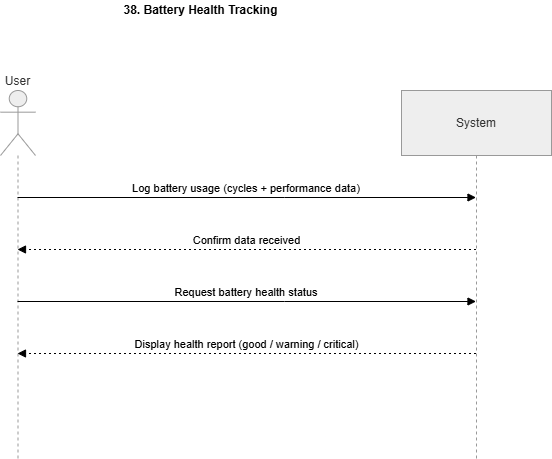

The diagram above was exported from draw.io. Its source (the exported page's mxGraphModel, read from the mxfile embedded in the PNG):
<mxGraphModel dx="766" dy="1520" grid="1" gridSize="10" guides="1" tooltips="1" connect="1" arrows="1" fold="1" page="1" pageScale="1" pageWidth="850" pageHeight="1100" math="0" shadow="0">
  <root>
    <mxCell id="0" />
    <mxCell id="1" parent="0" />
    <mxCell id="2" parent="1" style="shape=umlLifeline;perimeter=lifelinePerimeter;whiteSpace=wrap;container=1;dropTarget=0;collapsible=0;recursiveResize=0;outlineConnect=0;portConstraint=eastwest;newEdgeStyle={&quot;edgeStyle&quot;:&quot;elbowEdgeStyle&quot;,&quot;elbow&quot;:&quot;vertical&quot;,&quot;curved&quot;:0,&quot;rounded&quot;:0};participant=umlActor;verticalAlign=bottom;labelPosition=center;verticalLabelPosition=top;align=center;size=65;fillColor=light-dark(#eeeeee,#1f2020);strokeColor=light-dark(#999999,#cccccc);fontColor=light-dark(#333333,#cccccc);" value="User" vertex="1">
      <mxGeometry height="368" width="35" as="geometry" />
    </mxCell>
    <mxCell id="3" parent="1" style="shape=umlLifeline;perimeter=lifelinePerimeter;whiteSpace=wrap;container=1;dropTarget=0;collapsible=0;recursiveResize=0;outlineConnect=0;portConstraint=eastwest;newEdgeStyle={&quot;edgeStyle&quot;:&quot;elbowEdgeStyle&quot;,&quot;elbow&quot;:&quot;vertical&quot;,&quot;curved&quot;:0,&quot;rounded&quot;:0};size=65;fillColor=light-dark(#eeeeee,#1f2020);strokeColor=light-dark(#999999,#cccccc);fontColor=light-dark(#333333,#cccccc);" value="System" vertex="1">
      <mxGeometry height="368" width="150" x="401" as="geometry" />
    </mxCell>
    <mxCell id="4" edge="1" parent="1" source="2" style="verticalAlign=bottom;edgeStyle=elbowEdgeStyle;elbow=vertical;curved=0;rounded=0;endArrow=block;" target="3" value="Log battery usage (cycles + performance data)">
      <mxGeometry relative="1" as="geometry">
        <Array as="points">
          <mxPoint x="284" y="107" />
        </Array>
      </mxGeometry>
    </mxCell>
    <mxCell id="5" edge="1" parent="1" source="3" style="verticalAlign=bottom;edgeStyle=elbowEdgeStyle;elbow=vertical;curved=0;rounded=0;dashed=1;dashPattern=2 3;endArrow=block;" target="2" value="Confirm data received">
      <mxGeometry relative="1" as="geometry">
        <Array as="points">
          <mxPoint x="287" y="159" />
        </Array>
      </mxGeometry>
    </mxCell>
    <mxCell id="6" edge="1" parent="1" source="2" style="verticalAlign=bottom;edgeStyle=elbowEdgeStyle;elbow=vertical;curved=0;rounded=0;endArrow=block;" target="3" value="Request battery health status">
      <mxGeometry relative="1" as="geometry">
        <Array as="points">
          <mxPoint x="284" y="211" />
        </Array>
      </mxGeometry>
    </mxCell>
    <mxCell id="7" edge="1" parent="1" source="3" style="verticalAlign=bottom;edgeStyle=elbowEdgeStyle;elbow=vertical;curved=0;rounded=0;dashed=1;dashPattern=2 3;endArrow=block;" target="2" value="Display health report (good / warning / critical)">
      <mxGeometry relative="1" as="geometry">
        <Array as="points">
          <mxPoint x="287" y="263" />
        </Array>
      </mxGeometry>
    </mxCell>
    <mxCell id="GE_JTBoHYCCR1kfn5W8C-7" parent="1" style="text;align=center;fontStyle=1;verticalAlign=middle;spacingLeft=3;spacingRight=3;strokeColor=none;rotatable=0;points=[[0,0.5],[1,0.5]];portConstraint=eastwest;html=1;" value="38. Battery Health Tracking" vertex="1">
      <mxGeometry height="20" width="80" x="160" y="-90" as="geometry" />
    </mxCell>
  </root>
</mxGraphModel>